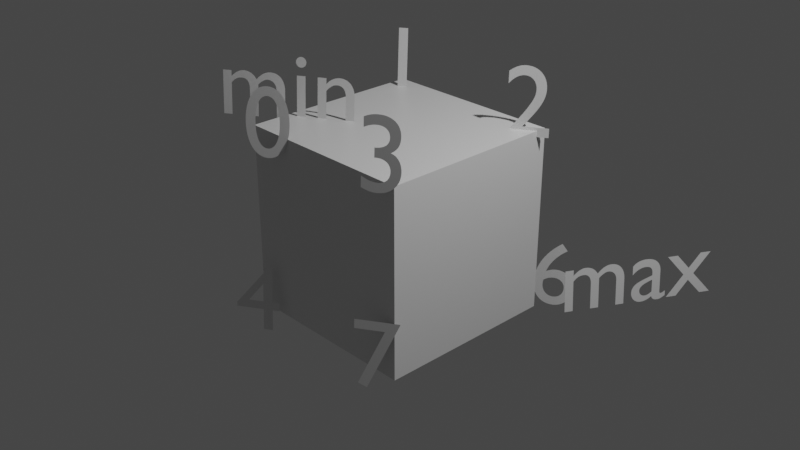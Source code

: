 # Source: cube_ref.blend  (saved by Blender 2.80.75; exported with 4.5.12 LTS)
import bpy
from mathutils import Matrix  # noqa: F401  (used for matrix-valued properties, if any)

bpy.ops.wm.read_factory_settings(use_empty=True)
scene = bpy.context.scene
scene.name = 'Scene'

# ---- collections
col_collection = bpy.data.collections.new('Collection'); scene.collection.children.link(col_collection)

# ---- materials (node trees are filled in below, after node groups)
mat_material = bpy.data.materials.new('Material')
mat_material.alpha_threshold = 0.0
mat_material.use_transparent_shadow = False
mat_material.line_color = (0.0, 0.0, 0.0, 1.0)

# ---- material node trees
mat_material.use_nodes = True; mat_material.node_tree.nodes.clear()
_N = mat_material.node_tree.nodes; _L = mat_material.node_tree.links
n0 = _N.new('ShaderNodeOutputMaterial'); n0.name = 'Material Output'; n0.location = (300, 300)
n1 = _N.new('ShaderNodeBsdfPrincipled'); n1.name = 'Principled BSDF'; n1.location = (10, 300)
n1.distribution = 'GGX'
n1.subsurface_method = 'BURLEY'
n1.inputs[2].default_value = 0.4
n1.inputs[3].default_value = 1.45
n1.inputs[27].default_value = (0.0, 0.0, 0.0, 1.0)
n1.inputs[28].default_value = 1.0
_L.new(n1.outputs[0], n0.inputs[0])
n0.is_active_output = True

# ---- world
world_world = bpy.data.worlds.new('World'); scene.world = world_world
world_world.use_nodes = True; world_world.node_tree.nodes.clear()
_N = world_world.node_tree.nodes; _L = world_world.node_tree.links
n0 = _N.new('ShaderNodeOutputWorld'); n0.name = 'World Output'; n0.location = (300, 300)
n1 = _N.new('ShaderNodeBackground'); n1.name = 'Background'; n1.location = (10, 300)
n1.inputs[0].default_value = (0.05088, 0.05088, 0.05088, 1.0)
_L.new(n1.outputs[0], n0.inputs[0])
n0.is_active_output = True
world_world.color = (0.05088, 0.05088, 0.05088)
world_world.use_sun_shadow = False
world_world.sun_shadow_jitter_overblur = 0.0

# ---- cameras
cam_camera = bpy.data.cameras.new('Camera')
cam_camera.clip_end = 100.0
cam_camera.ortho_scale = 7.314

# ---- lights
light_light = bpy.data.lights.new('Light', 'POINT')
light_light.transmission_factor = 0.0
light_light.energy = 1000.0
light_light.shadow_soft_size = 0.1
light_light.shadow_maximum_resolution = 0.006
light_light.use_absolute_resolution = True

# ---- meshes
me_cube = bpy.data.meshes.new('Cube')
me_cube.from_pydata([(1.0, 1.0, 1.0), (1.0, 1.0, -1.0), (1.0, -1.0, 1.0), (1.0, -1.0, -1.0), (-1.0, 1.0, 1.0), (-1.0, 1.0, -1.0), (-1.0, -1.0, 1.0), (-1.0, -1.0, -1.0)], [], [(0, 4, 6, 2), (3, 2, 6, 7), (7, 6, 4, 5), (5, 1, 3, 7), (1, 0, 2, 3), (5, 4, 0, 1)])
_uv = me_cube.uv_layers.new(name='UVMap')
_uv.uv.foreach_set('vector', [0.375, 0.0, 0.625, 0.0, 0.625, 0.25, 0.375, 0.25, 0.375, 0.25, 0.625, 0.25, 0.625, 0.5, 0.375, 0.5, 0.375, 0.5, 0.625, 0.5, 0.625, 0.75, 0.375, 0.75, 0.375, 0.75, 0.625, 0.75, 0.625, 1.0, 0.375, 1.0, 0.125, 0.5, 0.375, 0.5, 0.375, 0.75, 0.125, 0.75, 0.625, 0.5, 0.875, 0.5, 0.875, 0.75, 0.625, 0.75])
me_cube.materials.append(mat_material)
me_cube.use_remesh_preserve_volume = False
me_cube.use_remesh_preserve_attributes = False
me_cube.use_mirror_vertex_groups = False
me_cube.update()

# ---- curves / text
txt_text = bpy.data.curves.new('Text', 'FONT')
txt_text.dimensions = '2D'
txt_text.body = 'min'
txt_text.use_path_clamp = True
txt_text_001 = bpy.data.curves.new('Text.001', 'FONT')
txt_text_001.dimensions = '2D'
txt_text_001.body = '0'
txt_text_001.use_path_clamp = True
txt_text_002 = bpy.data.curves.new('Text.002', 'FONT')
txt_text_002.dimensions = '2D'
txt_text_002.body = '1'
txt_text_002.use_path_clamp = True
txt_text_003 = bpy.data.curves.new('Text.003', 'FONT')
txt_text_003.dimensions = '2D'
txt_text_003.body = '2'
txt_text_003.use_path_clamp = True
txt_text_004 = bpy.data.curves.new('Text.004', 'FONT')
txt_text_004.dimensions = '2D'
txt_text_004.body = '3'
txt_text_004.use_path_clamp = True
txt_text_008 = bpy.data.curves.new('Text.008', 'FONT')
txt_text_008.dimensions = '2D'
txt_text_008.body = '4'
txt_text_008.use_path_clamp = True
txt_text_007 = bpy.data.curves.new('Text.007', 'FONT')
txt_text_007.dimensions = '2D'
txt_text_007.body = '5'
txt_text_007.use_path_clamp = True
txt_text_006 = bpy.data.curves.new('Text.006', 'FONT')
txt_text_006.dimensions = '2D'
txt_text_006.body = '6'
txt_text_006.use_path_clamp = True
txt_text_005 = bpy.data.curves.new('Text.005', 'FONT')
txt_text_005.dimensions = '2D'
txt_text_005.body = '7'
txt_text_005.use_path_clamp = True
txt_text_009 = bpy.data.curves.new('Text.009', 'FONT')
txt_text_009.dimensions = '2D'
txt_text_009.body = 'max'
txt_text_009.use_path_clamp = True

# ---- objects
ob_cube = bpy.data.objects.new('Cube', me_cube)
ob_light = bpy.data.objects.new('Light', light_light)
ob_camera = bpy.data.objects.new('Camera', cam_camera)
ob_text = bpy.data.objects.new('Text', txt_text)
ob_text_001 = bpy.data.objects.new('Text.001', txt_text_001)
ob_text_002 = bpy.data.objects.new('Text.002', txt_text_002)
ob_text_003 = bpy.data.objects.new('Text.003', txt_text_003)
ob_text_004 = bpy.data.objects.new('Text.004', txt_text_004)
ob_text_008 = bpy.data.objects.new('Text.008', txt_text_008)
ob_text_007 = bpy.data.objects.new('Text.007', txt_text_007)
ob_text_006 = bpy.data.objects.new('Text.006', txt_text_006)
ob_text_005 = bpy.data.objects.new('Text.005', txt_text_005)
ob_text_009 = bpy.data.objects.new('Text.009', txt_text_009)

# ---- transforms, parenting, visibility, modifiers, constraints
ob_cube.location = (0.0, 0.0, 0.0)
ob_cube.lock_rotations_4d = False
ob_cube.empty_display_type = 'ARROWS'
ob_cube.lineart.crease_threshold = 0.0
ob_light.location = (4.076, 1.005, 5.904)
ob_light.rotation_euler = (0.6503, 0.05522, 1.866)
ob_light.lock_rotations_4d = False
ob_light.empty_display_type = 'ARROWS'
ob_light.color = (0.0, 0.0, 0.0, 0.0)
ob_light.lineart.crease_threshold = 0.0
ob_camera.location = (7.359, -6.926, 4.958)
ob_camera.rotation_euler = (1.109, 0.0, 0.8149)
ob_camera.lock_rotations_4d = False
ob_camera.empty_display_type = 'ARROWS'
ob_camera.color = (0.0, 0.0, 0.0, 0.0)
ob_camera.display_type = 'WIRE'
ob_camera.lineart.crease_threshold = 0.0
ob_text.location = (-1.604, -0.9986, 0.9615)
ob_text.rotation_euler = (1.463, -0.0, 0.5639)
ob_text.lineart.crease_threshold = 0.0
ob_text_001.location = (-0.8444, -1.258, 0.8081)
ob_text_001.rotation_euler = (1.463, -0.0, 0.5639)
ob_text_001.lineart.crease_threshold = 0.0
ob_text_002.location = (-1.044, 0.689, 0.9404)
ob_text_002.rotation_euler = (1.463, -0.0, 0.5639)
ob_text_002.lineart.crease_threshold = 0.0
ob_text_003.location = (0.7062, 0.689, 0.9404)
ob_text_003.rotation_euler = (1.463, -0.0, 0.5639)
ob_text_003.lineart.crease_threshold = 0.0
ob_text_004.location = (0.7062, -1.208, 0.9404)
ob_text_004.rotation_euler = (1.463, -0.0, 0.5639)
ob_text_004.lineart.crease_threshold = 0.0
ob_text_008.location = (-1.009, -1.372, -1.133)
ob_text_008.rotation_euler = (1.463, -0.0, 0.5639)
ob_text_008.lineart.crease_threshold = 0.0
ob_text_007.location = (-1.134, 1.02, -0.9884)
ob_text_007.rotation_euler = (1.463, -0.0, 0.5639)
ob_text_007.lineart.crease_threshold = 0.0
ob_text_006.location = (0.8185, 1.12, -1.062)
ob_text_006.rotation_euler = (1.463, -0.0, 0.5639)
ob_text_006.lineart.crease_threshold = 0.0
ob_text_005.location = (0.682, -1.301, -1.052)
ob_text_005.rotation_euler = (1.463, -0.0, 0.5639)
ob_text_005.lineart.crease_threshold = 0.0
ob_text_009.location = (1.403, 0.9108, -0.8741)
ob_text_009.rotation_euler = (1.463, -0.0, 1.089)
ob_text_009.lineart.crease_threshold = 0.0

# ---- collection membership
col_collection.objects.link(ob_cube)
col_collection.objects.link(ob_light)
col_collection.objects.link(ob_camera)
col_collection.objects.link(ob_text)
col_collection.objects.link(ob_text_001)
col_collection.objects.link(ob_text_002)
col_collection.objects.link(ob_text_003)
col_collection.objects.link(ob_text_004)
col_collection.objects.link(ob_text_008)
col_collection.objects.link(ob_text_007)
col_collection.objects.link(ob_text_006)
col_collection.objects.link(ob_text_005)
col_collection.objects.link(ob_text_009)

# ---- scene / render settings (as saved in the file)
scene.camera = ob_camera
scene.frame_start = 1; scene.frame_end = 250; scene.frame_set(1)
scene.render.engine = 'BLENDER_EEVEE_NEXT'
scene.cycles.use_denoising = False
scene.cycles.samples = 128
scene.cycles.sampling_pattern = 'TABULATED_SOBOL'
scene.cycles.use_adaptive_sampling = False
scene.cycles.use_light_tree = False
scene.view_settings.view_transform = 'Filmic'
bpy.context.view_layer.update()
